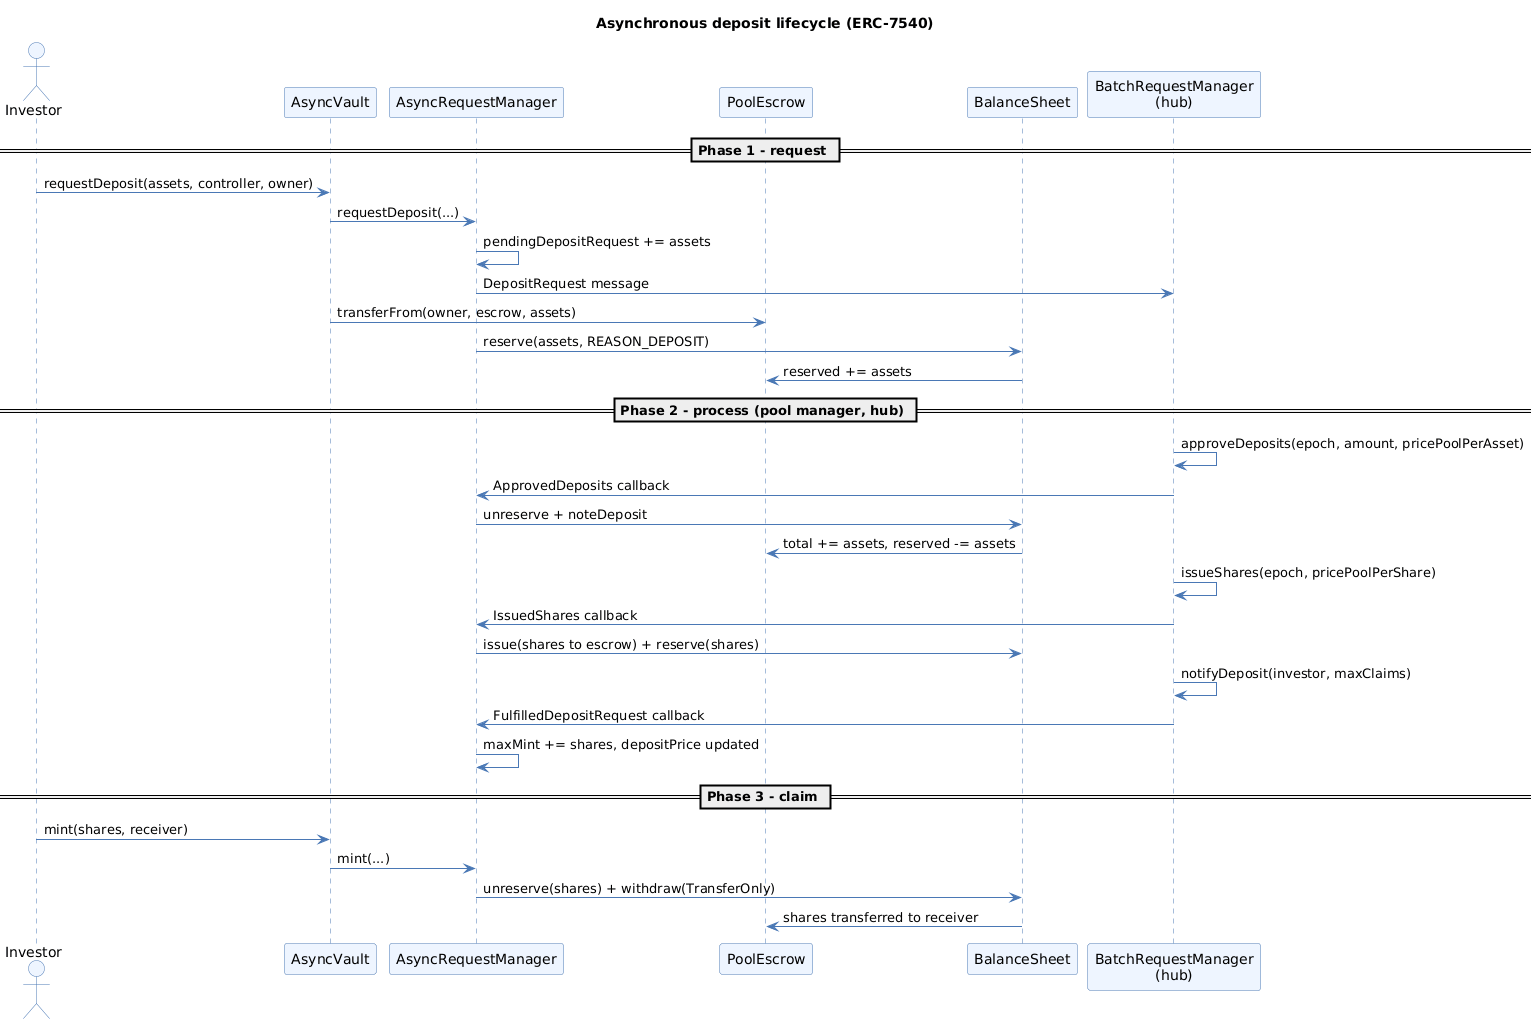

The diagram above was rendered by PlantUML. Its source (embedded in the PNG):
@startuml
title Asynchronous deposit lifecycle (ERC-7540)
skinparam shadowing false
skinparam ArrowColor #4A78B5
skinparam sequence {
  ParticipantBackgroundColor #EEF5FF
  ParticipantBorderColor #4A78B5
  LifeLineBorderColor #4A78B5
  ActorBackgroundColor #EEF5FF
  ActorBorderColor #4A78B5
}

actor Investor
participant "AsyncVault" as V
participant "AsyncRequestManager" as ARM
participant "PoolEscrow" as E
participant "BalanceSheet" as BS
participant "BatchRequestManager\n(hub)" as BRM

== Phase 1 - request ==
Investor -> V : requestDeposit(assets, controller, owner)
V -> ARM : requestDeposit(...)
ARM -> ARM : pendingDepositRequest += assets
ARM -> BRM : DepositRequest message
V -> E : transferFrom(owner, escrow, assets)
ARM -> BS : reserve(assets, REASON_DEPOSIT)
BS -> E : reserved += assets

== Phase 2 - process (pool manager, hub) ==
BRM -> BRM : approveDeposits(epoch, amount, pricePoolPerAsset)
BRM -> ARM : ApprovedDeposits callback
ARM -> BS : unreserve + noteDeposit
BS -> E : total += assets, reserved -= assets
BRM -> BRM : issueShares(epoch, pricePoolPerShare)
BRM -> ARM : IssuedShares callback
ARM -> BS : issue(shares to escrow) + reserve(shares)
BRM -> BRM : notifyDeposit(investor, maxClaims)
BRM -> ARM : FulfilledDepositRequest callback
ARM -> ARM : maxMint += shares, depositPrice updated

== Phase 3 - claim ==
Investor -> V : mint(shares, receiver)
V -> ARM : mint(...)
ARM -> BS : unreserve(shares) + withdraw(TransferOnly)
BS -> E : shares transferred to receiver
@enduml